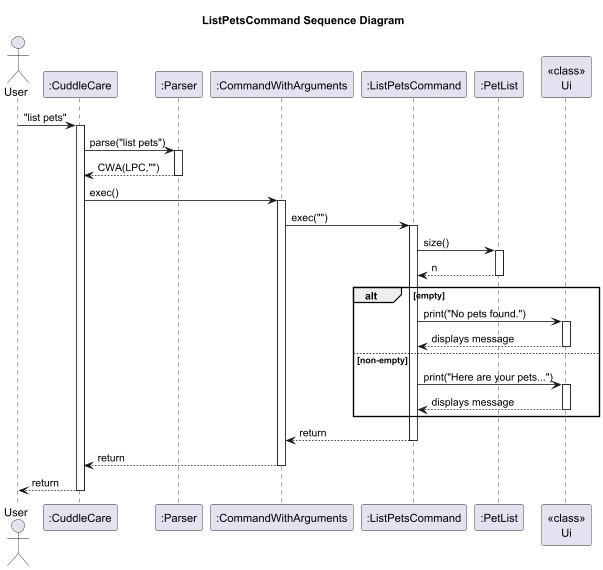

The diagram above was rendered by PlantUML. Its source (embedded in the PNG):
@startuml
title ListPetsCommand Sequence Diagram
actor User
participant ":CuddleCare" as CuddleCare
participant ":Parser" as Parser
participant ":CommandWithArguments" as CWA
participant ":ListPetsCommand" as LPC
participant ":PetList" as PetList
participant "<<class>>\nUi" as Ui

User -> CuddleCare : "list pets"
activate CuddleCare
CuddleCare -> Parser : parse("list pets")
activate Parser
Parser --> CuddleCare : CWA(LPC,"")
deactivate Parser

CuddleCare -> CWA : exec()
activate CWA
CWA -> LPC : exec("")
activate LPC
LPC -> PetList : size()
activate PetList
PetList --> LPC : n
deactivate PetList

alt empty
  LPC -> Ui : print("No pets found.")
  activate Ui
  Ui --> LPC : displays message
  deactivate Ui
else non-empty
  LPC -> Ui : print("Here are your pets...")
  activate Ui
  Ui --> LPC : displays message
  deactivate Ui
end

LPC --> CWA : return
deactivate LPC
CWA --> CuddleCare : return
deactivate CWA
CuddleCare --> User : return
deactivate CuddleCare
@enduml